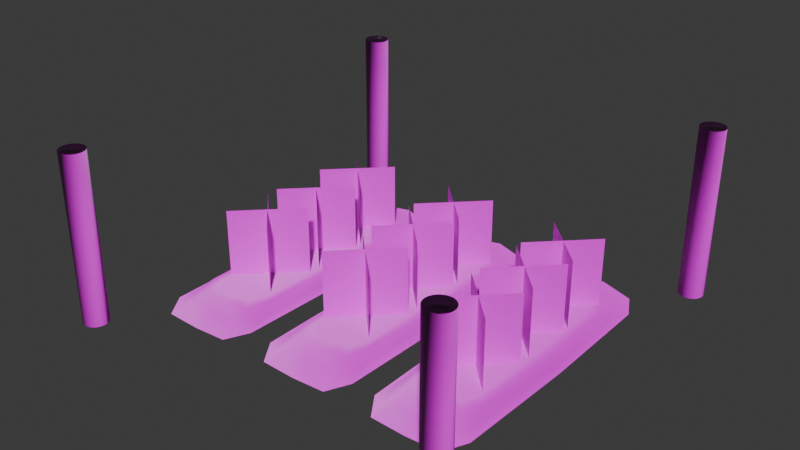 # Source: wheatField.blend  (saved by Blender 4.1.23; exported with 4.5.12 LTS)
import bpy
from mathutils import Matrix  # noqa: F401  (used for matrix-valued properties, if any)

bpy.ops.wm.read_factory_settings(use_empty=True)
scene = bpy.context.scene
scene.name = 'Scene'

# ---- collections
col_collection = bpy.data.collections.new('Collection'); scene.collection.children.link(col_collection)

# ---- images (referenced by path relative to the original .blend; pixels are not part of the script)
import os
ASSET_DIR = os.environ.get("B2B_ASSET_DIR", "")  # directory of the original .blend (textures are referenced by path, not embedded)
HERE = os.path.dirname(os.path.abspath(__file__))  # packed textures are extracted next to this script under _unpacked/

def load_image(name, relpath, width, height, colorspace="sRGB"):
    """Load a texture the original file referenced (path relative to the .blend, or extracted next to this script)."""
    p = next((c for c in (os.path.join(HERE, relpath), os.path.join(ASSET_DIR, relpath)) if relpath and os.path.exists(c)), "")
    if p:
        img = bpy.data.images.load(p, check_existing=True)
        img.name = name
    else:  # same state as the original file: an image datablock whose file is absent (Cycles renders it pink)
        img = bpy.data.images.new(name, width, height)
        img.source = "FILE"
        img.filepath = "//" + (relpath or name)
    img.colorspace_settings.name = colorspace
    return img
img_bark014_1k_png_color_png = load_image('Bark014_1K-PNG_Color.png', 'Bark014_1K-PNG_Color.png', 1024, 1024, 'sRGB')
img_bark014_1k_png_normalgl_png = load_image('Bark014_1K-PNG_NormalGL.png', 'Bark014_1K-PNG_NormalGL.png', 1024, 1024, 'sRGB')
img_ground048_2k_png_color_png = load_image('Ground048_2K-PNG_Color.png', 'Ground048_2K-PNG_Color.png', 1024, 1024, 'sRGB')
img_ground048_2k_png_normalgl_png = load_image('Ground048_2K-PNG_NormalGL.png', 'Ground048_2K-PNG_NormalGL.png', 1024, 1024, 'sRGB')
img_grain_png = load_image('grain.png', 'grain.png', 1024, 1024, 'sRGB')

# ---- materials (node trees are filled in below, after node groups)
mat_wood = bpy.data.materials.new('wood')
mat_wood.use_transparent_shadow = False
mat_stone = bpy.data.materials.new('stone')
mat_stone.use_transparent_shadow = False
mat_stone_001 = bpy.data.materials.new('stone.001')
mat_stone_001.surface_render_method = 'BLENDED'
mat_stone_001.blend_method = 'BLEND'

# ---- material node trees
mat_wood.use_nodes = True; mat_wood.node_tree.nodes.clear()
_N = mat_wood.node_tree.nodes; _L = mat_wood.node_tree.links
n0 = _N.new('ShaderNodeBsdfPrincipled'); n0.name = 'Principled BSDF'; n0.location = (10, 300)
n1 = _N.new('ShaderNodeOutputMaterial'); n1.name = 'Material Output'; n1.location = (300, 300)
n2 = _N.new('ShaderNodeTexImage'); n2.name = 'Image Texture'; n2.location = (-340, 353)
n2.image = img_bark014_1k_png_color_png
n3 = _N.new('ShaderNodeTexImage'); n3.name = 'Image Texture.001'; n3.location = (-755, 49)
n3.width = 429
n3.image = img_bark014_1k_png_normalgl_png
n4 = _N.new('ShaderNodeNormalMap'); n4.name = 'Normal Map'; n4.location = (-219, 30)
_L.new(n0.outputs[0], n1.inputs[0])
_L.new(n2.outputs[0], n0.inputs[0])
_L.new(n3.outputs[0], n4.inputs[1])
_L.new(n4.outputs[0], n0.inputs[5])
n1.is_active_output = True
mat_stone.use_nodes = True; mat_stone.node_tree.nodes.clear()
_N = mat_stone.node_tree.nodes; _L = mat_stone.node_tree.links
n0 = _N.new('ShaderNodeBsdfPrincipled'); n0.name = 'Principled BSDF'; n0.location = (10, 300)
n1 = _N.new('ShaderNodeOutputMaterial'); n1.name = 'Material Output'; n1.location = (300, 300)
n2 = _N.new('ShaderNodeTexImage'); n2.name = 'Image Texture'; n2.location = (-312, 332)
n2.image = img_ground048_2k_png_color_png
n3 = _N.new('ShaderNodeTexImage'); n3.name = 'Image Texture.001'; n3.location = (-388, 29)
n3.image = img_ground048_2k_png_normalgl_png
n4 = _N.new('ShaderNodeNormalMap'); n4.name = 'Normal Map'; n4.location = (-58, -74)
_L.new(n0.outputs[0], n1.inputs[0])
_L.new(n2.outputs[0], n0.inputs[0])
_L.new(n3.outputs[0], n4.inputs[1])
_L.new(n4.outputs[0], n0.inputs[5])
n1.is_active_output = True
mat_stone_001.use_nodes = True; mat_stone_001.node_tree.nodes.clear()
_N = mat_stone_001.node_tree.nodes; _L = mat_stone_001.node_tree.links
n0 = _N.new('ShaderNodeBsdfPrincipled'); n0.name = 'Principled BSDF'; n0.location = (10, 300)
n1 = _N.new('ShaderNodeOutputMaterial'); n1.name = 'Material Output'; n1.location = (300, 300)
n1.target = 'CYCLES'
n2 = _N.new('ShaderNodeTexImage'); n2.name = 'Image Texture'; n2.location = (-312, 332)
n2.image = img_grain_png
n3 = _N.new('ShaderNodeOutputMaterial'); n3.name = 'Material Output.001'; n3.location = (0, 0)
n3.target = 'EEVEE'
n4 = _N.new('ShaderNodeMixShader'); n4.name = 'Mix Shader'; n4.location = (0, 0)
n4.label = 'Disable Shadow'
n4.hide = True
n5 = _N.new('ShaderNodeLightPath'); n5.name = 'Light Path'; n5.location = (0, 0)
n5.hide = True
n6 = _N.new('ShaderNodeBsdfTransparent'); n6.name = 'Transparent BSDF'; n6.location = (0, 0)
n6.hide = True
_L.new(n0.outputs[0], n1.inputs[0])
_L.new(n2.outputs[0], n0.inputs[0])
_L.new(n0.outputs[0], n4.inputs[1])
_L.new(n4.outputs[0], n3.inputs[0])
_L.new(n5.outputs[1], n4.inputs[0])
_L.new(n6.outputs[0], n4.inputs[2])
n1.is_active_output = True

# ---- world
world_world = bpy.data.worlds.new('World'); scene.world = world_world
world_world.use_nodes = True; world_world.node_tree.nodes.clear()
_N = world_world.node_tree.nodes; _L = world_world.node_tree.links
n0 = _N.new('ShaderNodeOutputWorld'); n0.name = 'World Output'; n0.location = (300, 300)
n1 = _N.new('ShaderNodeBackground'); n1.name = 'Background'; n1.location = (10, 300)
n1.inputs[0].default_value = (0.05088, 0.05088, 0.05088, 1.0)
_L.new(n1.outputs[0], n0.inputs[0])
n0.is_active_output = True
world_world.color = (0.05088, 0.05088, 0.05088)
world_world.use_sun_shadow = False
world_world.sun_shadow_jitter_overblur = 0.0

# ---- meshes
me_cylinder_008 = bpy.data.meshes.new('Cylinder.008')
me_cylinder_008.from_pydata([(4.932e-07, 1.0, -4.582), (0.0, 1.0, 1.0), (0.1951, 0.9808, -4.582), (0.1951, 0.9808, 1.0), (0.3827, 0.9239, -4.582), (0.3827, 0.9239, 1.0), (0.5556, 0.8315, -4.582), (0.5556, 0.8315, 1.0), (0.7071, 0.7071, -4.582), (0.7071, 0.7071, 1.0), (0.8315, 0.5556, -4.582), (0.8315, 0.5556, 1.0), (0.9239, 0.3827, -4.582), (0.9239, 0.3827, 1.0), (0.9808, 0.1951, -4.582), (0.9808, 0.1951, 1.0), (1.0, 1.704e-06, -4.582), (1.0, 0.0, 1.0), (0.9808, -0.1951, -4.582), (0.9808, -0.1951, 1.0), (0.9239, -0.3827, -4.582), (0.9239, -0.3827, 1.0), (0.8315, -0.5556, -4.582), (0.8315, -0.5556, 1.0), (0.7071, -0.7071, -4.582), (0.7071, -0.7071, 1.0), (0.5556, -0.8315, -4.582), (0.5556, -0.8315, 1.0), (0.3827, -0.9239, -4.582), (0.3827, -0.9239, 1.0), (0.1951, -0.9808, -4.582), (0.1951, -0.9808, 1.0), (4.932e-07, -1.0, -4.582), (0.0, -1.0, 1.0), (-0.1951, -0.9808, -4.582), (-0.1951, -0.9808, 1.0), (-0.3827, -0.9239, -4.582), (-0.3827, -0.9239, 1.0), (-0.5556, -0.8315, -4.582), (-0.5556, -0.8315, 1.0), (-0.7071, -0.7071, -4.582), (-0.7071, -0.7071, 1.0), (-0.8315, -0.5556, -4.582), (-0.8315, -0.5556, 1.0), (-0.9239, -0.3827, -4.582), (-0.9239, -0.3827, 1.0), (-0.9808, -0.1951, -4.582), (-0.9808, -0.1951, 1.0), (-1.0, 1.704e-06, -4.582), (-1.0, 0.0, 1.0), (-0.9808, 0.1951, -4.582), (-0.9808, 0.1951, 1.0), (-0.9239, 0.3827, -4.582), (-0.9239, 0.3827, 1.0), (-0.8315, 0.5556, -4.582), (-0.8315, 0.5556, 1.0), (-0.7071, 0.7071, -4.582), (-0.7071, 0.7071, 1.0), (-0.5556, 0.8315, -4.582), (-0.5556, 0.8315, 1.0), (-0.3827, 0.9239, -4.582), (-0.3827, 0.9239, 1.0), (-0.1951, 0.9808, -4.582), (-0.1951, 0.9808, 1.0), (32.0, 1.0, -4.582), (32.0, 1.0, 1.0), (32.2, 0.9808, -4.582), (32.2, 0.9808, 1.0), (32.38, 0.9239, -4.582), (32.38, 0.9239, 1.0), (32.56, 0.8315, -4.582), (32.56, 0.8315, 1.0), (32.71, 0.7071, -4.582), (32.71, 0.7071, 1.0), (32.83, 0.5556, -4.582), (32.83, 0.5556, 1.0), (32.92, 0.3827, -4.582), (32.92, 0.3827, 1.0), (32.98, 0.1951, -4.582), (32.98, 0.1951, 1.0), (33.0, 1.704e-06, -4.582), (33.0, 0.0, 1.0), (32.98, -0.1951, -4.582), (32.98, -0.1951, 1.0), (32.92, -0.3827, -4.582), (32.92, -0.3827, 1.0), (32.83, -0.5556, -4.582), (32.83, -0.5556, 1.0), (32.71, -0.7071, -4.582), (32.71, -0.7071, 1.0), (32.56, -0.8315, -4.582), (32.56, -0.8315, 1.0), (32.38, -0.9239, -4.582), (32.38, -0.9239, 1.0), (32.2, -0.9808, -4.582), (32.2, -0.9808, 1.0), (32.0, -1.0, -4.582), (32.0, -1.0, 1.0), (31.8, -0.9808, -4.582), (31.8, -0.9808, 1.0), (31.62, -0.9239, -4.582), (31.62, -0.9239, 1.0), (31.44, -0.8315, -4.582), (31.44, -0.8315, 1.0), (31.29, -0.7071, -4.582), (31.29, -0.7071, 1.0), (31.17, -0.5556, -4.582), (31.17, -0.5556, 1.0), (31.08, -0.3827, -4.582), (31.08, -0.3827, 1.0), (31.02, -0.1951, -4.582), (31.02, -0.1951, 1.0), (31.0, 1.704e-06, -4.582), (31.0, 0.0, 1.0), (31.02, 0.1951, -4.582), (31.02, 0.1951, 1.0), (31.08, 0.3827, -4.582), (31.08, 0.3827, 1.0), (31.17, 0.5556, -4.582), (31.17, 0.5556, 1.0), (31.29, 0.7071, -4.582), (31.29, 0.7071, 1.0), (31.44, 0.8315, -4.582), (31.44, 0.8315, 1.0), (31.62, 0.9239, -4.582), (31.62, 0.9239, 1.0), (31.8, 0.9808, -4.582), (31.8, 0.9808, 1.0), (4.932e-07, 33.0, -4.582), (0.0, 33.0, 1.0), (0.1951, 32.98, -4.582), (0.1951, 32.98, 1.0), (0.3827, 32.92, -4.582), (0.3827, 32.92, 1.0), (0.5556, 32.83, -4.582), (0.5556, 32.83, 1.0), (0.7071, 32.71, -4.582), (0.7071, 32.71, 1.0), (0.8315, 32.56, -4.582), (0.8315, 32.56, 1.0), (0.9239, 32.38, -4.582), (0.9239, 32.38, 1.0), (0.9808, 32.2, -4.582), (0.9808, 32.2, 1.0), (1.0, 32.0, -4.582), (1.0, 32.0, 1.0), (0.9808, 31.8, -4.582), (0.9808, 31.8, 1.0), (0.9239, 31.62, -4.582), (0.9239, 31.62, 1.0), (0.8315, 31.44, -4.582), (0.8315, 31.44, 1.0), (0.7071, 31.29, -4.582), (0.7071, 31.29, 1.0), (0.5556, 31.17, -4.582), (0.5556, 31.17, 1.0), (0.3827, 31.08, -4.582), (0.3827, 31.08, 1.0), (0.1951, 31.02, -4.582), (0.1951, 31.02, 1.0), (4.932e-07, 31.0, -4.582), (0.0, 31.0, 1.0), (-0.1951, 31.02, -4.582), (-0.1951, 31.02, 1.0), (-0.3827, 31.08, -4.582), (-0.3827, 31.08, 1.0), (-0.5556, 31.17, -4.582), (-0.5556, 31.17, 1.0), (-0.7071, 31.29, -4.582), (-0.7071, 31.29, 1.0), (-0.8315, 31.44, -4.582), (-0.8315, 31.44, 1.0), (-0.9239, 31.62, -4.582), (-0.9239, 31.62, 1.0), (-0.9808, 31.8, -4.582), (-0.9808, 31.8, 1.0), (-1.0, 32.0, -4.582), (-1.0, 32.0, 1.0), (-0.9808, 32.2, -4.582), (-0.9808, 32.2, 1.0), (-0.9239, 32.38, -4.582), (-0.9239, 32.38, 1.0), (-0.8315, 32.56, -4.582), (-0.8315, 32.56, 1.0), (-0.7071, 32.71, -4.582), (-0.7071, 32.71, 1.0), (-0.5556, 32.83, -4.582), (-0.5556, 32.83, 1.0), (-0.3827, 32.92, -4.582), (-0.3827, 32.92, 1.0), (-0.1951, 32.98, -4.582), (-0.1951, 32.98, 1.0), (32.0, 33.0, -4.582), (32.0, 33.0, 1.0), (32.2, 32.98, -4.582), (32.2, 32.98, 1.0), (32.38, 32.92, -4.582), (32.38, 32.92, 1.0), (32.56, 32.83, -4.582), (32.56, 32.83, 1.0), (32.71, 32.71, -4.582), (32.71, 32.71, 1.0), (32.83, 32.56, -4.582), (32.83, 32.56, 1.0), (32.92, 32.38, -4.582), (32.92, 32.38, 1.0), (32.98, 32.2, -4.582), (32.98, 32.2, 1.0), (33.0, 32.0, -4.582), (33.0, 32.0, 1.0), (32.98, 31.8, -4.582), (32.98, 31.8, 1.0), (32.92, 31.62, -4.582), (32.92, 31.62, 1.0), (32.83, 31.44, -4.582), (32.83, 31.44, 1.0), (32.71, 31.29, -4.582), (32.71, 31.29, 1.0), (32.56, 31.17, -4.582), (32.56, 31.17, 1.0), (32.38, 31.08, -4.582), (32.38, 31.08, 1.0), (32.2, 31.02, -4.582), (32.2, 31.02, 1.0), (32.0, 31.0, -4.582), (32.0, 31.0, 1.0), (31.8, 31.02, -4.582), (31.8, 31.02, 1.0), (31.62, 31.08, -4.582), (31.62, 31.08, 1.0), (31.44, 31.17, -4.582), (31.44, 31.17, 1.0), (31.29, 31.29, -4.582), (31.29, 31.29, 1.0), (31.17, 31.44, -4.582), (31.17, 31.44, 1.0), (31.08, 31.62, -4.582), (31.08, 31.62, 1.0), (31.02, 31.8, -4.582), (31.02, 31.8, 1.0), (31.0, 32.0, -4.582), (31.0, 32.0, 1.0), (31.02, 32.2, -4.582), (31.02, 32.2, 1.0), (31.08, 32.38, -4.582), (31.08, 32.38, 1.0), (31.17, 32.56, -4.582), (31.17, 32.56, 1.0), (31.29, 32.71, -4.582), (31.29, 32.71, 1.0), (31.44, 32.83, -4.582), (31.44, 32.83, 1.0), (31.62, 32.92, -4.582), (31.62, 32.92, 1.0), (31.8, 32.98, -4.582), (31.8, 32.98, 1.0)], [], [(0, 1, 3, 2), (2, 3, 5, 4), (4, 5, 7, 6), (6, 7, 9, 8), (8, 9, 11, 10), (10, 11, 13, 12), (12, 13, 15, 14), (14, 15, 17, 16), (16, 17, 19, 18), (18, 19, 21, 20), (20, 21, 23, 22), (22, 23, 25, 24), (24, 25, 27, 26), (26, 27, 29, 28), (28, 29, 31, 30), (30, 31, 33, 32), (32, 33, 35, 34), (34, 35, 37, 36), (36, 37, 39, 38), (38, 39, 41, 40), (40, 41, 43, 42), (42, 43, 45, 44), (44, 45, 47, 46), (46, 47, 49, 48), (48, 49, 51, 50), (50, 51, 53, 52), (52, 53, 55, 54), (54, 55, 57, 56), (56, 57, 59, 58), (58, 59, 61, 60), (3, 1, 63, 61, 59, 57, 55, 53, 51, 49, 47, 45, 43, 41, 39, 37, 35, 33, 31, 29, 27, 25, 23, 21, 19, 17, 15, 13, 11, 9, 7, 5), (60, 61, 63, 62), (62, 63, 1, 0), (0, 2, 4, 6, 8, 10, 12, 14, 16, 18, 20, 22, 24, 26, 28, 30, 32, 34, 36, 38, 40, 42, 44, 46, 48, 50, 52, 54, 56, 58, 60, 62), (64, 65, 67, 66), (66, 67, 69, 68), (68, 69, 71, 70), (70, 71, 73, 72), (72, 73, 75, 74), (74, 75, 77, 76), (76, 77, 79, 78), (78, 79, 81, 80), (80, 81, 83, 82), (82, 83, 85, 84), (84, 85, 87, 86), (86, 87, 89, 88), (88, 89, 91, 90), (90, 91, 93, 92), (92, 93, 95, 94), (94, 95, 97, 96), (96, 97, 99, 98), (98, 99, 101, 100), (100, 101, 103, 102), (102, 103, 105, 104), (104, 105, 107, 106), (106, 107, 109, 108), (108, 109, 111, 110), (110, 111, 113, 112), (112, 113, 115, 114), (114, 115, 117, 116), (116, 117, 119, 118), (118, 119, 121, 120), (120, 121, 123, 122), (122, 123, 125, 124), (67, 65, 127, 125, 123, 121, 119, 117, 115, 113, 111, 109, 107, 105, 103, 101, 99, 97, 95, 93, 91, 89, 87, 85, 83, 81, 79, 77, 75, 73, 71, 69), (124, 125, 127, 126), (126, 127, 65, 64), (64, 66, 68, 70, 72, 74, 76, 78, 80, 82, 84, 86, 88, 90, 92, 94, 96, 98, 100, 102, 104, 106, 108, 110, 112, 114, 116, 118, 120, 122, 124, 126), (128, 129, 131, 130), (130, 131, 133, 132), (132, 133, 135, 134), (134, 135, 137, 136), (136, 137, 139, 138), (138, 139, 141, 140), (140, 141, 143, 142), (142, 143, 145, 144), (144, 145, 147, 146), (146, 147, 149, 148), (148, 149, 151, 150), (150, 151, 153, 152), (152, 153, 155, 154), (154, 155, 157, 156), (156, 157, 159, 158), (158, 159, 161, 160), (160, 161, 163, 162), (162, 163, 165, 164), (164, 165, 167, 166), (166, 167, 169, 168), (168, 169, 171, 170), (170, 171, 173, 172), (172, 173, 175, 174), (174, 175, 177, 176), (176, 177, 179, 178), (178, 179, 181, 180), (180, 181, 183, 182), (182, 183, 185, 184), (184, 185, 187, 186), (186, 187, 189, 188), (131, 129, 191, 189, 187, 185, 183, 181, 179, 177, 175, 173, 171, 169, 167, 165, 163, 161, 159, 157, 155, 153, 151, 149, 147, 145, 143, 141, 139, 137, 135, 133), (188, 189, 191, 190), (190, 191, 129, 128), (128, 130, 132, 134, 136, 138, 140, 142, 144, 146, 148, 150, 152, 154, 156, 158, 160, 162, 164, 166, 168, 170, 172, 174, 176, 178, 180, 182, 184, 186, 188, 190), (192, 193, 195, 194), (194, 195, 197, 196), (196, 197, 199, 198), (198, 199, 201, 200), (200, 201, 203, 202), (202, 203, 205, 204), (204, 205, 207, 206), (206, 207, 209, 208), (208, 209, 211, 210), (210, 211, 213, 212), (212, 213, 215, 214), (214, 215, 217, 216), (216, 217, 219, 218), (218, 219, 221, 220), (220, 221, 223, 222), (222, 223, 225, 224), (224, 225, 227, 226), (226, 227, 229, 228), (228, 229, 231, 230), (230, 231, 233, 232), (232, 233, 235, 234), (234, 235, 237, 236), (236, 237, 239, 238), (238, 239, 241, 240), (240, 241, 243, 242), (242, 243, 245, 244), (244, 245, 247, 246), (246, 247, 249, 248), (248, 249, 251, 250), (250, 251, 253, 252), (195, 193, 255, 253, 251, 249, 247, 245, 243, 241, 239, 237, 235, 233, 231, 229, 227, 225, 223, 221, 219, 217, 215, 213, 211, 209, 207, 205, 203, 201, 199, 197), (252, 253, 255, 254), (254, 255, 193, 192), (192, 194, 196, 198, 200, 202, 204, 206, 208, 210, 212, 214, 216, 218, 220, 222, 224, 226, 228, 230, 232, 234, 236, 238, 240, 242, 244, 246, 248, 250, 252, 254)])
me_cylinder_008.polygons.foreach_set('use_smooth', [True] * 136)
_uv = me_cylinder_008.uv_layers.new(name='UVMap')
_uv.uv.foreach_set('vector', [1.0, 0.5, 1.0, 1.0, 0.9688, 1.0, 0.9688, 0.5, 0.9688, 0.5, 0.9688, 1.0, 0.9375, 1.0, 0.9375, 0.5, 0.9375, 0.5, 0.9375, 1.0, 0.9062, 1.0, 0.9062, 0.5, 0.9062, 0.5, 0.9062, 1.0, 0.875, 1.0, 0.875, 0.5, 0.875, 0.5, 0.875, 1.0, 0.8438, 1.0, 0.8438, 0.5, 0.8438, 0.5, 0.8438, 1.0, 0.8125, 1.0, 0.8125, 0.5, 0.8125, 0.5, 0.8125, 1.0, 0.7812, 1.0, 0.7812, 0.5, 0.7812, 0.5, 0.7812, 1.0, 0.75, 1.0, 0.75, 0.5, 0.75, 0.5, 0.75, 1.0, 0.7188, 1.0, 0.7188, 0.5, 0.7188, 0.5, 0.7188, 1.0, 0.6875, 1.0, 0.6875, 0.5, 0.6875, 0.5, 0.6875, 1.0, 0.6562, 1.0, 0.6562, 0.5, 0.6562, 0.5, 0.6562, 1.0, 0.625, 1.0, 0.625, 0.5, 0.625, 0.5, 0.625, 1.0, 0.5938, 1.0, 0.5938, 0.5, 0.5938, 0.5, 0.5938, 1.0, 0.5625, 1.0, 0.5625, 0.5, 0.5625, 0.5, 0.5625, 1.0, 0.5312, 1.0, 0.5312, 0.5, 0.5312, 0.5, 0.5312, 1.0, 0.5, 1.0, 0.5, 0.5, 0.5, 0.5, 0.5, 1.0, 0.4688, 1.0, 0.4688, 0.5, 0.4688, 0.5, 0.4688, 1.0, 0.4375, 1.0, 0.4375, 0.5, 0.4375, 0.5, 0.4375, 1.0, 0.4062, 1.0, 0.4062, 0.5, 0.4062, 0.5, 0.4062, 1.0, 0.375, 1.0, 0.375, 0.5, 0.375, 0.5, 0.375, 1.0, 0.3438, 1.0, 0.3438, 0.5, 0.3438, 0.5, 0.3438, 1.0, 0.3125, 1.0, 0.3125, 0.5, 0.3125, 0.5, 0.3125, 1.0, 0.2812, 1.0, 0.2812, 0.5, 0.2812, 0.5, 0.2812, 1.0, 0.25, 1.0, 0.25, 0.5, 0.25, 0.5, 0.25, 1.0, 0.2188, 1.0, 0.2188, 0.5, 0.2188, 0.5, 0.2188, 1.0, 0.1875, 1.0, 0.1875, 0.5, 0.1875, 0.5, 0.1875, 1.0, 0.1562, 1.0, 0.1562, 0.5, 0.1562, 0.5, 0.1562, 1.0, 0.125, 1.0, 0.125, 0.5, 0.125, 0.5, 0.125, 1.0, 0.09375, 1.0, 0.09375, 0.5, 0.09375, 0.5, 0.09375, 1.0, 0.0625, 1.0, 0.0625, 0.5, 0.2968, 0.4854, 0.25, 0.49, 0.2032, 0.4854, 0.1582, 0.4717, 0.1167, 0.4496, 0.08029, 0.4197, 0.05045, 0.3833, 0.02827, 0.3418, 0.01461, 0.2968, 0.01, 0.25, 0.01461, 0.2032, 0.02827, 0.1582, 0.05045, 0.1167, 0.08029, 0.08029, 0.1167, 0.05045, 0.1582, 0.02827, 0.2032, 0.01461, 0.25, 0.01, 0.2968, 0.01461, 0.3418, 0.02827, 0.3833, 0.05045, 0.4197, 0.08029, 0.4496, 0.1167, 0.4717, 0.1582, 0.4854, 0.2032, 0.49, 0.25, 0.4854, 0.2968, 0.4717, 0.3418, 0.4496, 0.3833, 0.4197, 0.4197, 0.3833, 0.4496, 0.3418, 0.4717, 0.0625, 0.5, 0.0625, 1.0, 0.03125, 1.0, 0.03125, 0.5, 0.03125, 0.5, 0.03125, 1.0, 0.0, 1.0, 0.0, 0.5, 0.75, 0.49, 0.7968, 0.4854, 0.8418, 0.4717, 0.8833, 0.4496, 0.9197, 0.4197, 0.9496, 0.3833, 0.9717, 0.3418, 0.9854, 0.2968, 0.99, 0.25, 0.9854, 0.2032, 0.9717, 0.1582, 0.9496, 0.1167, 0.9197, 0.08029, 0.8833, 0.05045, 0.8418, 0.02827, 0.7968, 0.01461, 0.75, 0.01, 0.7032, 0.01461, 0.6582, 0.02827, 0.6167, 0.05045, 0.5803, 0.08029, 0.5504, 0.1167, 0.5283, 0.1582, 0.5146, 0.2032, 0.51, 0.25, 0.5146, 0.2968, 0.5283, 0.3418, 0.5504, 0.3833, 0.5803, 0.4197, 0.6167, 0.4496, 0.6582, 0.4717, 0.7032, 0.4854, 1.0, 0.5, 1.0, 1.0, 0.9688, 1.0, 0.9688, 0.5, 0.9688, 0.5, 0.9688, 1.0, 0.9375, 1.0, 0.9375, 0.5, 0.9375, 0.5, 0.9375, 1.0, 0.9062, 1.0, 0.9062, 0.5, 0.9062, 0.5, 0.9062, 1.0, 0.875, 1.0, 0.875, 0.5, 0.875, 0.5, 0.875, 1.0, 0.8438, 1.0, 0.8438, 0.5, 0.8438, 0.5, 0.8438, 1.0, 0.8125, 1.0, 0.8125, 0.5, 0.8125, 0.5, 0.8125, 1.0, 0.7812, 1.0, 0.7812, 0.5, 0.7812, 0.5, 0.7812, 1.0, 0.75, 1.0, 0.75, 0.5, 0.75, 0.5, 0.75, 1.0, 0.7188, 1.0, 0.7188, 0.5, 0.7188, 0.5, 0.7188, 1.0, 0.6875, 1.0, 0.6875, 0.5, 0.6875, 0.5, 0.6875, 1.0, 0.6562, 1.0, 0.6562, 0.5, 0.6562, 0.5, 0.6562, 1.0, 0.625, 1.0, 0.625, 0.5, 0.625, 0.5, 0.625, 1.0, 0.5938, 1.0, 0.5938, 0.5, 0.5938, 0.5, 0.5938, 1.0, 0.5625, 1.0, 0.5625, 0.5, 0.5625, 0.5, 0.5625, 1.0, 0.5312, 1.0, 0.5312, 0.5, 0.5312, 0.5, 0.5312, 1.0, 0.5, 1.0, 0.5, 0.5, 0.5, 0.5, 0.5, 1.0, 0.4688, 1.0, 0.4688, 0.5, 0.4688, 0.5, 0.4688, 1.0, 0.4375, 1.0, 0.4375, 0.5, 0.4375, 0.5, 0.4375, 1.0, 0.4062, 1.0, 0.4062, 0.5, 0.4062, 0.5, 0.4062, 1.0, 0.375, 1.0, 0.375, 0.5, 0.375, 0.5, 0.375, 1.0, 0.3438, 1.0, 0.3438, 0.5, 0.3438, 0.5, 0.3438, 1.0, 0.3125, 1.0, 0.3125, 0.5, 0.3125, 0.5, 0.3125, 1.0, 0.2812, 1.0, 0.2812, 0.5, 0.2812, 0.5, 0.2812, 1.0, 0.25, 1.0, 0.25, 0.5, 0.25, 0.5, 0.25, 1.0, 0.2188, 1.0, 0.2188, 0.5, 0.2188, 0.5, 0.2188, 1.0, 0.1875, 1.0, 0.1875, 0.5, 0.1875, 0.5, 0.1875, 1.0, 0.1562, 1.0, 0.1562, 0.5, 0.1562, 0.5, 0.1562, 1.0, 0.125, 1.0, 0.125, 0.5, 0.125, 0.5, 0.125, 1.0, 0.09375, 1.0, 0.09375, 0.5, 0.09375, 0.5, 0.09375, 1.0, 0.0625, 1.0, 0.0625, 0.5, 0.2968, 0.4854, 0.25, 0.49, 0.2032, 0.4854, 0.1582, 0.4717, 0.1167, 0.4496, 0.08029, 0.4197, 0.05045, 0.3833, 0.02827, 0.3418, 0.01461, 0.2968, 0.01, 0.25, 0.01461, 0.2032, 0.02827, 0.1582, 0.05045, 0.1167, 0.08029, 0.08029, 0.1167, 0.05045, 0.1582, 0.02827, 0.2032, 0.01461, 0.25, 0.01, 0.2968, 0.01461, 0.3418, 0.02827, 0.3833, 0.05045, 0.4197, 0.08029, 0.4496, 0.1167, 0.4717, 0.1582, 0.4854, 0.2032, 0.49, 0.25, 0.4854, 0.2968, 0.4717, 0.3418, 0.4496, 0.3833, 0.4197, 0.4197, 0.3833, 0.4496, 0.3418, 0.4717, 0.0625, 0.5, 0.0625, 1.0, 0.03125, 1.0, 0.03125, 0.5, 0.03125, 0.5, 0.03125, 1.0, 0.0, 1.0, 0.0, 0.5, 0.75, 0.49, 0.7968, 0.4854, 0.8418, 0.4717, 0.8833, 0.4496, 0.9197, 0.4197, 0.9496, 0.3833, 0.9717, 0.3418, 0.9854, 0.2968, 0.99, 0.25, 0.9854, 0.2032, 0.9717, 0.1582, 0.9496, 0.1167, 0.9197, 0.08029, 0.8833, 0.05045, 0.8418, 0.02827, 0.7968, 0.01461, 0.75, 0.01, 0.7032, 0.01461, 0.6582, 0.02827, 0.6167, 0.05045, 0.5803, 0.08029, 0.5504, 0.1167, 0.5283, 0.1582, 0.5146, 0.2032, 0.51, 0.25, 0.5146, 0.2968, 0.5283, 0.3418, 0.5504, 0.3833, 0.5803, 0.4197, 0.6167, 0.4496, 0.6582, 0.4717, 0.7032, 0.4854, 1.0, 0.5, 1.0, 1.0, 0.9688, 1.0, 0.9688, 0.5, 0.9688, 0.5, 0.9688, 1.0, 0.9375, 1.0, 0.9375, 0.5, 0.9375, 0.5, 0.9375, 1.0, 0.9062, 1.0, 0.9062, 0.5, 0.9062, 0.5, 0.9062, 1.0, 0.875, 1.0, 0.875, 0.5, 0.875, 0.5, 0.875, 1.0, 0.8438, 1.0, 0.8438, 0.5, 0.8438, 0.5, 0.8438, 1.0, 0.8125, 1.0, 0.8125, 0.5, 0.8125, 0.5, 0.8125, 1.0, 0.7812, 1.0, 0.7812, 0.5, 0.7812, 0.5, 0.7812, 1.0, 0.75, 1.0, 0.75, 0.5, 0.75, 0.5, 0.75, 1.0, 0.7188, 1.0, 0.7188, 0.5, 0.7188, 0.5, 0.7188, 1.0, 0.6875, 1.0, 0.6875, 0.5, 0.6875, 0.5, 0.6875, 1.0, 0.6562, 1.0, 0.6562, 0.5, 0.6562, 0.5, 0.6562, 1.0, 0.625, 1.0, 0.625, 0.5, 0.625, 0.5, 0.625, 1.0, 0.5938, 1.0, 0.5938, 0.5, 0.5938, 0.5, 0.5938, 1.0, 0.5625, 1.0, 0.5625, 0.5, 0.5625, 0.5, 0.5625, 1.0, 0.5312, 1.0, 0.5312, 0.5, 0.5312, 0.5, 0.5312, 1.0, 0.5, 1.0, 0.5, 0.5, 0.5, 0.5, 0.5, 1.0, 0.4688, 1.0, 0.4688, 0.5, 0.4688, 0.5, 0.4688, 1.0, 0.4375, 1.0, 0.4375, 0.5, 0.4375, 0.5, 0.4375, 1.0, 0.4062, 1.0, 0.4062, 0.5, 0.4062, 0.5, 0.4062, 1.0, 0.375, 1.0, 0.375, 0.5, 0.375, 0.5, 0.375, 1.0, 0.3438, 1.0, 0.3438, 0.5, 0.3438, 0.5, 0.3438, 1.0, 0.3125, 1.0, 0.3125, 0.5, 0.3125, 0.5, 0.3125, 1.0, 0.2812, 1.0, 0.2812, 0.5, 0.2812, 0.5, 0.2812, 1.0, 0.25, 1.0, 0.25, 0.5, 0.25, 0.5, 0.25, 1.0, 0.2188, 1.0, 0.2188, 0.5, 0.2188, 0.5, 0.2188, 1.0, 0.1875, 1.0, 0.1875, 0.5, 0.1875, 0.5, 0.1875, 1.0, 0.1562, 1.0, 0.1562, 0.5, 0.1562, 0.5, 0.1562, 1.0, 0.125, 1.0, 0.125, 0.5, 0.125, 0.5, 0.125, 1.0, 0.09375, 1.0, 0.09375, 0.5, 0.09375, 0.5, 0.09375, 1.0, 0.0625, 1.0, 0.0625, 0.5, 0.2968, 0.4854, 0.25, 0.49, 0.2032, 0.4854, 0.1582, 0.4717, 0.1167, 0.4496, 0.08029, 0.4197, 0.05045, 0.3833, 0.02827, 0.3418, 0.01461, 0.2968, 0.01, 0.25, 0.01461, 0.2032, 0.02827, 0.1582, 0.05045, 0.1167, 0.08029, 0.08029, 0.1167, 0.05045, 0.1582, 0.02827, 0.2032, 0.01461, 0.25, 0.01, 0.2968, 0.01461, 0.3418, 0.02827, 0.3833, 0.05045, 0.4197, 0.08029, 0.4496, 0.1167, 0.4717, 0.1582, 0.4854, 0.2032, 0.49, 0.25, 0.4854, 0.2968, 0.4717, 0.3418, 0.4496, 0.3833, 0.4197, 0.4197, 0.3833, 0.4496, 0.3418, 0.4717, 0.0625, 0.5, 0.0625, 1.0, 0.03125, 1.0, 0.03125, 0.5, 0.03125, 0.5, 0.03125, 1.0, 0.0, 1.0, 0.0, 0.5, 0.75, 0.49, 0.7968, 0.4854, 0.8418, 0.4717, 0.8833, 0.4496, 0.9197, 0.4197, 0.9496, 0.3833, 0.9717, 0.3418, 0.9854, 0.2968, 0.99, 0.25, 0.9854, 0.2032, 0.9717, 0.1582, 0.9496, 0.1167, 0.9197, 0.08029, 0.8833, 0.05045, 0.8418, 0.02827, 0.7968, 0.01461, 0.75, 0.01, 0.7032, 0.01461, 0.6582, 0.02827, 0.6167, 0.05045, 0.5803, 0.08029, 0.5504, 0.1167, 0.5283, 0.1582, 0.5146, 0.2032, 0.51, 0.25, 0.5146, 0.2968, 0.5283, 0.3418, 0.5504, 0.3833, 0.5803, 0.4197, 0.6167, 0.4496, 0.6582, 0.4717, 0.7032, 0.4854, 1.0, 0.5, 1.0, 1.0, 0.9688, 1.0, 0.9688, 0.5, 0.9688, 0.5, 0.9688, 1.0, 0.9375, 1.0, 0.9375, 0.5, 0.9375, 0.5, 0.9375, 1.0, 0.9062, 1.0, 0.9062, 0.5, 0.9062, 0.5, 0.9062, 1.0, 0.875, 1.0, 0.875, 0.5, 0.875, 0.5, 0.875, 1.0, 0.8438, 1.0, 0.8438, 0.5, 0.8438, 0.5, 0.8438, 1.0, 0.8125, 1.0, 0.8125, 0.5, 0.8125, 0.5, 0.8125, 1.0, 0.7812, 1.0, 0.7812, 0.5, 0.7812, 0.5, 0.7812, 1.0, 0.75, 1.0, 0.75, 0.5, 0.75, 0.5, 0.75, 1.0, 0.7188, 1.0, 0.7188, 0.5, 0.7188, 0.5, 0.7188, 1.0, 0.6875, 1.0, 0.6875, 0.5, 0.6875, 0.5, 0.6875, 1.0, 0.6562, 1.0, 0.6562, 0.5, 0.6562, 0.5, 0.6562, 1.0, 0.625, 1.0, 0.625, 0.5, 0.625, 0.5, 0.625, 1.0, 0.5938, 1.0, 0.5938, 0.5, 0.5938, 0.5, 0.5938, 1.0, 0.5625, 1.0, 0.5625, 0.5, 0.5625, 0.5, 0.5625, 1.0, 0.5312, 1.0, 0.5312, 0.5, 0.5312, 0.5, 0.5312, 1.0, 0.5, 1.0, 0.5, 0.5, 0.5, 0.5, 0.5, 1.0, 0.4688, 1.0, 0.4688, 0.5, 0.4688, 0.5, 0.4688, 1.0, 0.4375, 1.0, 0.4375, 0.5, 0.4375, 0.5, 0.4375, 1.0, 0.4062, 1.0, 0.4062, 0.5, 0.4062, 0.5, 0.4062, 1.0, 0.375, 1.0, 0.375, 0.5, 0.375, 0.5, 0.375, 1.0, 0.3438, 1.0, 0.3438, 0.5, 0.3438, 0.5, 0.3438, 1.0, 0.3125, 1.0, 0.3125, 0.5, 0.3125, 0.5, 0.3125, 1.0, 0.2812, 1.0, 0.2812, 0.5, 0.2812, 0.5, 0.2812, 1.0, 0.25, 1.0, 0.25, 0.5, 0.25, 0.5, 0.25, 1.0, 0.2188, 1.0, 0.2188, 0.5, 0.2188, 0.5, 0.2188, 1.0, 0.1875, 1.0, 0.1875, 0.5, 0.1875, 0.5, 0.1875, 1.0, 0.1562, 1.0, 0.1562, 0.5, 0.1562, 0.5, 0.1562, 1.0, 0.125, 1.0, 0.125, 0.5, 0.125, 0.5, 0.125, 1.0, 0.09375, 1.0, 0.09375, 0.5, 0.09375, 0.5, 0.09375, 1.0, 0.0625, 1.0, 0.0625, 0.5, 0.2968, 0.4854, 0.25, 0.49, 0.2032, 0.4854, 0.1582, 0.4717, 0.1167, 0.4496, 0.08029, 0.4197, 0.05045, 0.3833, 0.02827, 0.3418, 0.01461, 0.2968, 0.01, 0.25, 0.01461, 0.2032, 0.02827, 0.1582, 0.05045, 0.1167, 0.08029, 0.08029, 0.1167, 0.05045, 0.1582, 0.02827, 0.2032, 0.01461, 0.25, 0.01, 0.2968, 0.01461, 0.3418, 0.02827, 0.3833, 0.05045, 0.4197, 0.08029, 0.4496, 0.1167, 0.4717, 0.1582, 0.4854, 0.2032, 0.49, 0.25, 0.4854, 0.2968, 0.4717, 0.3418, 0.4496, 0.3833, 0.4197, 0.4197, 0.3833, 0.4496, 0.3418, 0.4717, 0.0625, 0.5, 0.0625, 1.0, 0.03125, 1.0, 0.03125, 0.5, 0.03125, 0.5, 0.03125, 1.0, 0.0, 1.0, 0.0, 0.5, 0.75, 0.49, 0.7968, 0.4854, 0.8418, 0.4717, 0.8833, 0.4496, 0.9197, 0.4197, 0.9496, 0.3833, 0.9717, 0.3418, 0.9854, 0.2968, 0.99, 0.25, 0.9854, 0.2032, 0.9717, 0.1582, 0.9496, 0.1167, 0.9197, 0.08029, 0.8833, 0.05045, 0.8418, 0.02827, 0.7968, 0.01461, 0.75, 0.01, 0.7032, 0.01461, 0.6582, 0.02827, 0.6167, 0.05045, 0.5803, 0.08029, 0.5504, 0.1167, 0.5283, 0.1582, 0.5146, 0.2032, 0.51, 0.25, 0.5146, 0.2968, 0.5283, 0.3418, 0.5504, 0.3833, 0.5803, 0.4197, 0.6167, 0.4496, 0.6582, 0.4717, 0.7032, 0.4854])
me_cylinder_008.materials.append(mat_wood)
me_cylinder_008.update()
me_plane = bpy.data.meshes.new('Plane')
me_plane.from_pydata([(-0.3854, -1.0, 0.0), (0.4112, -1.0, 0.0), (-0.3854, 1.0, 0.0), (0.4112, 1.0, 0.0), (-0.4004, 0.04519, 0.0), (0.0489, -1.211, 0.0), (0.4322, 0.007531, 0.0), (0.0114, 1.309, 0.0), (0.3208, -1.194, 0.0), (-0.2635, 1.226, 0.0), (-0.2455, -1.201, 0.0), (0.3013, 1.207, 0.0), (-0.3254, -0.8502, 0.02811), (0.3537, -0.8502, 0.02811), (-0.3254, 0.8548, 0.02811), (0.3537, 0.8548, 0.02811), (-0.3382, 0.04084, 0.02811), (0.04484, -1.03, 0.02811), (0.3716, 0.008734, 0.02811), (0.01288, 1.118, 0.02811), (0.2766, -1.016, 0.02811), (-0.2215, 1.047, 0.02811), (-0.2061, -1.022, 0.02811), (0.26, 1.031, 0.02811), (-0.2808, -0.7389, 0.0883), (0.311, -0.7389, 0.0883), (-0.2808, 0.747, 0.0883), (0.311, 0.747, 0.0883), (-0.292, 0.03761, 0.0883), (0.04183, -0.8956, 0.0883), (0.3266, 0.009628, 0.0883), (0.01397, 0.9764, 0.0883), (0.2438, -0.883, 0.0883), (-0.1902, 0.9149, 0.0883), (-0.1769, -0.8886, 0.0883), (0.2293, 0.9009, 0.0883), (-0.2034, -0.6537, 0.0883), (0.2368, -0.6537, 0.0883), (-0.2034, 0.6644, 0.0883), (0.2368, 0.6644, 0.0883), (-0.2117, 0.03513, 0.0883), (0.0366, -0.7926, 0.0883), (0.2484, 0.01031, 0.0883), (0.01587, 0.8678, 0.0883), (0.1869, -0.7815, 0.0883), (-0.1361, 0.8132, 0.0883), (-0.1261, -0.7864, 0.0883), (0.1761, 0.8008, 0.0883), (0.02624, 0.03761, 0.0883), (-0.203, 0.4108, 0.02537), (0.2362, 0.85, 0.02537), (-0.203, 0.4108, 0.6465), (0.2362, 0.85, 0.6465), (0.2362, 0.4108, 0.02537), (-0.203, 0.85, 0.02537), (0.2362, 0.4108, 0.6465), (-0.203, 0.85, 0.6465), (-0.2075, -0.08177, 0.02537), (0.2316, 0.3574, 0.02537), (-0.2075, -0.08177, 0.6465), (0.2316, 0.3574, 0.6465), (0.2316, -0.08177, 0.02537), (-0.2075, 0.3574, 0.02537), (0.2316, -0.08177, 0.6465), (-0.2075, 0.3574, 0.6465), (-0.2211, -0.6059, 0.02537), (0.2181, -0.1668, 0.02537), (-0.2211, -0.6059, 0.6465), (0.2181, -0.1668, 0.6465), (0.2181, -0.6059, 0.02537), (-0.2211, -0.1668, 0.02537), (0.2181, -0.6059, 0.6465), (-0.2211, -0.1668, 0.6465)], [], [(27, 39, 42, 30), (30, 42, 37, 25), (25, 37, 44, 32), (32, 44, 41, 29), (29, 41, 46, 34), (34, 46, 36, 24), (22, 34, 24, 12), (17, 29, 34, 22), (20, 32, 29, 17), (13, 25, 32, 20), (18, 30, 25, 13), (6, 18, 13, 1), (1, 13, 20, 8), (8, 1, 20, 17, 5), (5, 17, 22, 10), (10, 22, 12, 0), (0, 12, 16, 4), (12, 24, 28, 16), (24, 36, 40, 28), (4, 16, 14, 2), (16, 28, 26, 14), (28, 40, 38, 26), (26, 38, 45, 33), (33, 45, 43, 31), (31, 43, 47, 35), (35, 47, 39, 27), (23, 35, 27, 15), (11, 23, 15, 3), (7, 19, 23, 11), (19, 31, 35, 23), (21, 33, 31, 19), (14, 26, 33, 21), (2, 14, 21, 9), (9, 21, 19, 7), (3, 15, 18, 6), (15, 27, 30, 18), (43, 48, 47), (47, 48, 39), (39, 48, 42), (42, 48, 37), (37, 48, 44), (44, 48, 41), (36, 48, 40), (46, 48, 36), (41, 48, 46), (40, 48, 38), (38, 48, 45), (43, 45, 48), (49, 50, 52, 51), (53, 54, 56, 55), (57, 58, 60, 59), (61, 62, 64, 63), (65, 66, 68, 67), (69, 70, 72, 71)])
me_plane.polygons.foreach_set('use_smooth', [1, 1, 1, 1, 1, 1, 1, 1, 1, 1, 1, 1, 1, 1, 1, 1, 1, 1, 1, 1, 1, 1, 1, 1, 1, 1, 1, 1, 1, 1, 1, 1, 1, 1, 1, 1, 1, 1, 1, 1, 1, 1, 1, 1, 1, 1, 1, 1, 0, 0, 0, 0, 0, 0])
me_plane.polygons.foreach_set('material_index', [0, 0, 0, 0, 0, 0, 0, 0, 0, 0, 0, 0, 0, 0, 0, 0, 0, 0, 0, 0, 0, 0, 0, 0, 0, 0, 0, 0, 0, 0, 0, 0, 0, 0, 0, 0, 0, 0, 0, 0, 0, 0, 0, 0, 0, 0, 0, 0, 1, 1, 1, 1, 1, 1])
_uv = me_plane.uv_layers.new(name='UVMap')
_uv.uv.foreach_set('vector', [0.4701, 0.7651, 0.4227, 0.7349, 0.4233, 0.4804, 0.473, 0.4785, 0.473, 0.4785, 0.4233, 0.4804, 0.4058, 0.2227, 0.451, 0.1884, 0.451, 0.1884, 0.4058, 0.2227, 0.3728, 0.174, 0.408, 0.1336, 0.408, 0.1336, 0.3728, 0.174, 0.2777, 0.1721, 0.2797, 0.1317, 0.2797, 0.1317, 0.2777, 0.1721, 0.1748, 0.1784, 0.1408, 0.1399, 0.1408, 0.1399, 0.1748, 0.1784, 0.1281, 0.2318, 0.07849, 0.2008, 0.1176, 0.08362, 0.1408, 0.1399, 0.07849, 0.2008, 0.04155, 0.1558, 0.28, 0.07305, 0.2797, 0.1317, 0.1408, 0.1399, 0.1176, 0.08362, 0.4305, 0.07645, 0.408, 0.1336, 0.2797, 0.1317, 0.28, 0.07305, 0.4838, 0.1414, 0.451, 0.1884, 0.408, 0.1336, 0.4305, 0.07645, 0.5106, 0.4769, 0.473, 0.4785, 0.451, 0.1884, 0.4838, 0.1414, 0.5503, 0.4751, 0.5106, 0.4769, 0.4838, 0.1414, 0.5197, 0.07937, 0.5197, 0.07937, 0.4838, 0.1414, 0.4305, 0.07645, 0.458, 0.0017, 0.458, 0.0017, 0.5192, 0.07775, 0.4305, 0.07645, 0.28, 0.07305, 0.2805, 8.299e-08, 0.2805, 8.299e-08, 0.28, 0.07305, 0.1176, 0.08362, 0.08848, 0.01189, 0.08848, 0.01189, 0.1176, 0.08362, 0.04155, 0.1558, 1.07e-08, 0.09664, 1.07e-08, 0.09664, 0.04155, 0.1558, 0.04064, 0.5052, 3.809e-08, 0.5082, 0.04155, 0.1558, 0.07849, 0.2008, 0.07885, 0.5026, 0.04064, 0.5052, 0.07849, 0.2008, 0.1281, 0.2318, 0.1299, 0.4999, 0.07885, 0.5026, 3.809e-08, 0.5082, 0.04064, 0.5052, 0.06374, 0.8236, 0.02625, 0.8834, 0.04064, 0.5052, 0.07885, 0.5026, 0.09767, 0.7778, 0.06374, 0.8236, 0.07885, 0.5026, 0.1299, 0.4999, 0.145, 0.7444, 0.09767, 0.7778, 0.09767, 0.7778, 0.145, 0.7444, 0.1892, 0.801, 0.1557, 0.8417, 0.1557, 0.8417, 0.1892, 0.801, 0.2859, 0.8194, 0.2862, 0.8619, 0.2862, 0.8619, 0.2859, 0.8194, 0.3864, 0.7894, 0.4219, 0.827, 0.4219, 0.827, 0.3864, 0.7894, 0.4227, 0.7349, 0.4701, 0.7651, 0.4467, 0.8822, 0.4219, 0.827, 0.4701, 0.7651, 0.506, 0.8087, 0.4769, 0.9524, 0.4467, 0.8822, 0.506, 0.8087, 0.546, 0.8662, 0.2889, 1.0, 0.2874, 0.9229, 0.4467, 0.8822, 0.4769, 0.9524, 0.2874, 0.9229, 0.2862, 0.8619, 0.4219, 0.827, 0.4467, 0.8822, 0.1345, 0.8987, 0.1557, 0.8417, 0.2862, 0.8619, 0.2874, 0.9229, 0.06374, 0.8236, 0.09767, 0.7778, 0.1557, 0.8417, 0.1345, 0.8987, 0.02625, 0.8834, 0.06374, 0.8236, 0.1345, 0.8987, 0.1087, 0.9717, 0.1087, 0.9717, 0.1345, 0.8987, 0.2874, 0.9229, 0.2889, 1.0, 0.546, 0.8662, 0.506, 0.8087, 0.5106, 0.4769, 0.5503, 0.4751, 0.506, 0.8087, 0.4701, 0.7651, 0.473, 0.4785, 0.5106, 0.4769, 0.2859, 0.8194, 0.2818, 0.4958, 0.3864, 0.7894, 0.3864, 0.7894, 0.2818, 0.4958, 0.4227, 0.7349, 0.4227, 0.7349, 0.2818, 0.4958, 0.4233, 0.4804, 0.4233, 0.4804, 0.2818, 0.4958, 0.4058, 0.2227, 0.4058, 0.2227, 0.2818, 0.4958, 0.3728, 0.174, 0.3728, 0.174, 0.2818, 0.4958, 0.2777, 0.1721, 0.1281, 0.2318, 0.2818, 0.4958, 0.1299, 0.4999, 0.1748, 0.1784, 0.2818, 0.4958, 0.1281, 0.2318, 0.2777, 0.1721, 0.2818, 0.4958, 0.1748, 0.1784, 0.1299, 0.4999, 0.2818, 0.4958, 0.145, 0.7444, 0.145, 0.7444, 0.2818, 0.4958, 0.1892, 0.801, 0.2859, 0.8194, 0.1892, 0.801, 0.2818, 0.4958, 0.0, 0.0, 1.0, 0.0, 1.0, 1.0, 0.0, 1.0, 0.0, 0.0, 1.0, 0.0, 1.0, 1.0, 0.0, 1.0, 0.0, 0.0, 1.0, 0.0, 1.0, 1.0, 0.0, 1.0, 0.0, 0.0, 1.0, 0.0, 1.0, 1.0, 0.0, 1.0, 0.0, 0.0, 1.0, 0.0, 1.0, 1.0, 0.0, 1.0, 0.0, 0.0, 1.0, 0.0, 1.0, 1.0, 0.0, 1.0])
me_plane.materials.append(mat_stone)
me_plane.materials.append(mat_stone_001)
me_plane.update()

# ---- objects
ob_cylinder_007 = bpy.data.objects.new('Cylinder.007', me_cylinder_008)
ob_plane = bpy.data.objects.new('Plane', me_plane)

# ---- transforms, parenting, visibility, modifiers, constraints
ob_cylinder_007.location = (-1.403, -1.448, 0.21)
ob_cylinder_007.rotation_euler = (3.142, -4.371e-08, 1.571)
ob_cylinder_007.scale = (0.08635, 0.08635, 0.2137)
ob_plane.location = (-0.8816, -0.06426, 0.0)
ob_plane.scale = (0.8579, 0.8579, 0.8579)
_m = ob_plane.modifiers.new('Array', 'ARRAY')
_m.count = 3
_m.relative_offset_displace = (1.2, 0.0, 0.0)

# ---- collection membership
col_collection.objects.link(ob_cylinder_007)
col_collection.objects.link(ob_plane)

# ---- scene / render settings (as saved in the file)
scene.frame_start = 1; scene.frame_end = 250; scene.frame_set(0)
scene.render.engine = 'BLENDER_EEVEE_NEXT'
scene.cycles.sampling_pattern = 'TABULATED_SOBOL'
scene.eevee.ray_tracing_options.trace_max_roughness = 0.0
bpy.context.view_layer.update()

# ---- added for rendering (the .blend has no active camera and no usable light): camera, sun
cam_auto = bpy.data.cameras.new('AutoCamera')
cam_auto.lens = 50.0
cam_auto.sensor_width = 36.0
cam_auto.clip_end = 1000.0
ob_auto_camera = bpy.data.objects.new('AutoCamera', cam_auto)
scene.collection.objects.link(ob_auto_camera)
ob_auto_camera.location = (3.97531, -4.86293, 3.79022)
ob_auto_camera.rotation_euler = (1.09748, -7.21219e-08, 0.694738)
scene.camera = ob_auto_camera
light_auto_sun = bpy.data.lights.new('AutoSun', 'SUN')
light_auto_sun.energy = 3.0
light_auto_sun.angle = 0.0523599
ob_auto_sun = bpy.data.objects.new('AutoSun', light_auto_sun)
scene.collection.objects.link(ob_auto_sun)
ob_auto_sun.rotation_euler = (0.872665, 0.174533, 0.523599)
bpy.context.view_layer.update()

